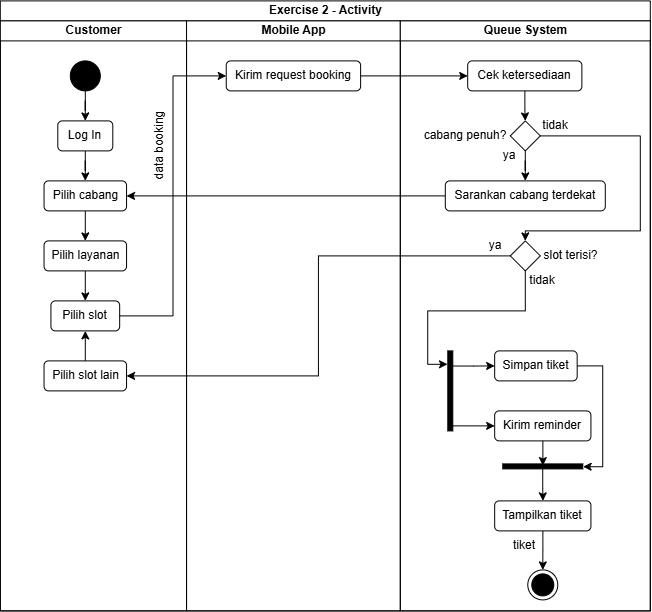

The diagram above was exported from draw.io. Its source (the exported page's mxGraphModel, read from the mxfile embedded in the PNG):
<mxGraphModel dx="1037" dy="596" grid="1" gridSize="10" guides="1" tooltips="1" connect="1" arrows="1" fold="1" page="1" pageScale="1" pageWidth="850" pageHeight="1100" math="0" shadow="0">
  <root>
    <mxCell id="0" />
    <mxCell id="1" parent="0" />
    <mxCell id="l2WT65cZXkykSU8IcLzj-15" parent="1" style="swimlane;childLayout=stackLayout;resizeParent=1;resizeParentMax=0;startSize=20;html=1;" value="Exercise 2 - Activity" vertex="1">
      <mxGeometry height="610" width="649.9999999999995" x="80.00000000000045" y="40" as="geometry" />
    </mxCell>
    <mxCell id="l2WT65cZXkykSU8IcLzj-16" parent="l2WT65cZXkykSU8IcLzj-15" style="swimlane;startSize=20;html=1;" value="Customer" vertex="1">
      <mxGeometry height="590" width="186.24999999999955" y="20" as="geometry" />
    </mxCell>
    <mxCell id="l2WT65cZXkykSU8IcLzj-21" edge="1" parent="l2WT65cZXkykSU8IcLzj-16" source="l2WT65cZXkykSU8IcLzj-19" style="edgeStyle=orthogonalEdgeStyle;rounded=0;orthogonalLoop=1;jettySize=auto;html=1;" target="l2WT65cZXkykSU8IcLzj-20">
      <mxGeometry relative="1" as="geometry" />
    </mxCell>
    <mxCell id="l2WT65cZXkykSU8IcLzj-19" parent="l2WT65cZXkykSU8IcLzj-16" style="ellipse;fillColor=strokeColor;html=1;" value="" vertex="1">
      <mxGeometry height="30" width="30" x="69.99999999999955" y="40" as="geometry" />
    </mxCell>
    <mxCell id="l2WT65cZXkykSU8IcLzj-24" edge="1" parent="l2WT65cZXkykSU8IcLzj-16" source="l2WT65cZXkykSU8IcLzj-20" style="edgeStyle=orthogonalEdgeStyle;rounded=0;orthogonalLoop=1;jettySize=auto;html=1;entryX=0.5;entryY=0;entryDx=0;entryDy=0;" target="l2WT65cZXkykSU8IcLzj-23">
      <mxGeometry relative="1" as="geometry" />
    </mxCell>
    <mxCell id="l2WT65cZXkykSU8IcLzj-20" parent="l2WT65cZXkykSU8IcLzj-16" style="rounded=1;whiteSpace=wrap;html=1;" value="Log In" vertex="1">
      <mxGeometry height="30" width="55" x="57.5" y="100" as="geometry" />
    </mxCell>
    <mxCell id="l2WT65cZXkykSU8IcLzj-32" edge="1" parent="l2WT65cZXkykSU8IcLzj-16" source="l2WT65cZXkykSU8IcLzj-23" style="edgeStyle=orthogonalEdgeStyle;rounded=0;orthogonalLoop=1;jettySize=auto;html=1;entryX=0.5;entryY=0;entryDx=0;entryDy=0;" target="l2WT65cZXkykSU8IcLzj-31">
      <mxGeometry relative="1" as="geometry" />
    </mxCell>
    <mxCell id="l2WT65cZXkykSU8IcLzj-23" parent="l2WT65cZXkykSU8IcLzj-16" style="rounded=1;whiteSpace=wrap;html=1;" value="Pilih cabang" vertex="1">
      <mxGeometry height="30" width="82.5" x="43.75" y="160" as="geometry" />
    </mxCell>
    <mxCell id="l2WT65cZXkykSU8IcLzj-34" edge="1" parent="l2WT65cZXkykSU8IcLzj-16" source="l2WT65cZXkykSU8IcLzj-31" style="edgeStyle=orthogonalEdgeStyle;rounded=0;orthogonalLoop=1;jettySize=auto;html=1;entryX=0.5;entryY=0;entryDx=0;entryDy=0;" target="l2WT65cZXkykSU8IcLzj-33">
      <mxGeometry relative="1" as="geometry" />
    </mxCell>
    <mxCell id="l2WT65cZXkykSU8IcLzj-31" parent="l2WT65cZXkykSU8IcLzj-16" style="rounded=1;whiteSpace=wrap;html=1;" value="Pilih layanan" vertex="1">
      <mxGeometry height="30" width="82.5" x="43.75" y="220" as="geometry" />
    </mxCell>
    <mxCell id="l2WT65cZXkykSU8IcLzj-33" parent="l2WT65cZXkykSU8IcLzj-16" style="rounded=1;whiteSpace=wrap;html=1;" value="Pilih slot" vertex="1">
      <mxGeometry height="30" width="68.75" x="50.62" y="280" as="geometry" />
    </mxCell>
    <mxCell id="l2WT65cZXkykSU8IcLzj-37" parent="l2WT65cZXkykSU8IcLzj-16" style="text;html=1;whiteSpace=wrap;strokeColor=none;fillColor=none;align=center;verticalAlign=middle;rounded=0;rotation=-90;" value="data booking" vertex="1">
      <mxGeometry height="30" width="90" x="114.99999999999955" y="110" as="geometry" />
    </mxCell>
    <mxCell id="l2WT65cZXkykSU8IcLzj-51" edge="1" parent="l2WT65cZXkykSU8IcLzj-16" source="l2WT65cZXkykSU8IcLzj-48" style="edgeStyle=orthogonalEdgeStyle;rounded=0;orthogonalLoop=1;jettySize=auto;html=1;entryX=0.5;entryY=1;entryDx=0;entryDy=0;" target="l2WT65cZXkykSU8IcLzj-33">
      <mxGeometry relative="1" as="geometry" />
    </mxCell>
    <mxCell id="l2WT65cZXkykSU8IcLzj-48" parent="l2WT65cZXkykSU8IcLzj-16" style="rounded=1;whiteSpace=wrap;html=1;" value="Pilih slot lain" vertex="1">
      <mxGeometry height="30" width="82.5" x="43.75" y="340" as="geometry" />
    </mxCell>
    <mxCell id="l2WT65cZXkykSU8IcLzj-17" parent="l2WT65cZXkykSU8IcLzj-15" style="swimlane;startSize=20;html=1;" value="Mobile App" vertex="1">
      <mxGeometry height="590" width="213.75" x="186.24999999999955" y="20" as="geometry" />
    </mxCell>
    <mxCell id="l2WT65cZXkykSU8IcLzj-35" parent="l2WT65cZXkykSU8IcLzj-17" style="rounded=1;whiteSpace=wrap;html=1;" value="Kirim request booking" vertex="1">
      <mxGeometry height="30" width="134.38" x="39.69" y="40" as="geometry" />
    </mxCell>
    <mxCell id="l2WT65cZXkykSU8IcLzj-36" edge="1" parent="l2WT65cZXkykSU8IcLzj-15" source="l2WT65cZXkykSU8IcLzj-33" style="edgeStyle=orthogonalEdgeStyle;rounded=0;orthogonalLoop=1;jettySize=auto;html=1;entryX=0;entryY=0.5;entryDx=0;entryDy=0;" target="l2WT65cZXkykSU8IcLzj-35">
      <mxGeometry relative="1" as="geometry" />
    </mxCell>
    <mxCell id="l2WT65cZXkykSU8IcLzj-44" edge="1" parent="l2WT65cZXkykSU8IcLzj-15" source="l2WT65cZXkykSU8IcLzj-40" style="edgeStyle=orthogonalEdgeStyle;rounded=0;orthogonalLoop=1;jettySize=auto;html=1;entryX=1;entryY=0.5;entryDx=0;entryDy=0;" target="l2WT65cZXkykSU8IcLzj-23">
      <mxGeometry relative="1" as="geometry" />
    </mxCell>
    <mxCell id="l2WT65cZXkykSU8IcLzj-49" edge="1" parent="l2WT65cZXkykSU8IcLzj-15" source="l2WT65cZXkykSU8IcLzj-45" style="edgeStyle=orthogonalEdgeStyle;rounded=0;orthogonalLoop=1;jettySize=auto;html=1;entryX=1;entryY=0.5;entryDx=0;entryDy=0;exitX=0;exitY=0.5;exitDx=0;exitDy=0;" target="l2WT65cZXkykSU8IcLzj-48">
      <mxGeometry relative="1" as="geometry" />
    </mxCell>
    <mxCell id="_2q7nL13rs9rDMtzgrq7-2" edge="1" parent="l2WT65cZXkykSU8IcLzj-15" source="l2WT65cZXkykSU8IcLzj-35" style="edgeStyle=orthogonalEdgeStyle;rounded=0;orthogonalLoop=1;jettySize=auto;html=1;" target="_2q7nL13rs9rDMtzgrq7-1">
      <mxGeometry relative="1" as="geometry" />
    </mxCell>
    <mxCell id="l2WT65cZXkykSU8IcLzj-18" parent="l2WT65cZXkykSU8IcLzj-15" style="swimlane;startSize=20;html=1;" value="Queue System" vertex="1">
      <mxGeometry height="590" width="250" x="399.99999999999955" y="20" as="geometry" />
    </mxCell>
    <mxCell id="l2WT65cZXkykSU8IcLzj-52" parent="l2WT65cZXkykSU8IcLzj-18" style="rounded=1;whiteSpace=wrap;html=1;" value="Simpan tiket" vertex="1">
      <mxGeometry height="30" width="82.5" x="94.37" y="330" as="geometry" />
    </mxCell>
    <mxCell id="l2WT65cZXkykSU8IcLzj-55" parent="l2WT65cZXkykSU8IcLzj-18" style="rounded=1;whiteSpace=wrap;html=1;" value="Kirim reminder" vertex="1">
      <mxGeometry height="30" width="96.25" x="94.37" y="390" as="geometry" />
    </mxCell>
    <mxCell id="l2WT65cZXkykSU8IcLzj-58" edge="1" parent="l2WT65cZXkykSU8IcLzj-18" source="l2WT65cZXkykSU8IcLzj-57" style="edgeStyle=orthogonalEdgeStyle;rounded=0;orthogonalLoop=1;jettySize=auto;html=1;entryX=0;entryY=0.5;entryDx=0;entryDy=0;exitX=0.93;exitY=0.189;exitDx=0;exitDy=0;exitPerimeter=0;" target="l2WT65cZXkykSU8IcLzj-52">
      <mxGeometry relative="1" as="geometry" />
    </mxCell>
    <mxCell id="l2WT65cZXkykSU8IcLzj-59" edge="1" parent="l2WT65cZXkykSU8IcLzj-18" source="l2WT65cZXkykSU8IcLzj-57" style="edgeStyle=orthogonalEdgeStyle;rounded=0;orthogonalLoop=1;jettySize=auto;html=1;entryX=0;entryY=0.5;entryDx=0;entryDy=0;exitX=0.621;exitY=0.937;exitDx=0;exitDy=0;exitPerimeter=0;" target="l2WT65cZXkykSU8IcLzj-55">
      <mxGeometry relative="1" as="geometry" />
    </mxCell>
    <mxCell id="l2WT65cZXkykSU8IcLzj-57" parent="l2WT65cZXkykSU8IcLzj-18" style="html=1;points=[];perimeter=orthogonalPerimeter;fillColor=strokeColor;" value="" vertex="1">
      <mxGeometry height="80" width="5" x="47.5" y="330" as="geometry" />
    </mxCell>
    <mxCell id="l2WT65cZXkykSU8IcLzj-67" edge="1" parent="l2WT65cZXkykSU8IcLzj-18" source="l2WT65cZXkykSU8IcLzj-60" style="edgeStyle=orthogonalEdgeStyle;rounded=0;orthogonalLoop=1;jettySize=auto;html=1;entryX=0.5;entryY=0;entryDx=0;entryDy=0;" target="l2WT65cZXkykSU8IcLzj-66">
      <mxGeometry relative="1" as="geometry" />
    </mxCell>
    <mxCell id="l2WT65cZXkykSU8IcLzj-60" parent="l2WT65cZXkykSU8IcLzj-18" style="rounded=1;whiteSpace=wrap;html=1;" value="Tampilkan tiket" vertex="1">
      <mxGeometry height="30" width="96.25" x="94.37" y="480" as="geometry" />
    </mxCell>
    <mxCell id="l2WT65cZXkykSU8IcLzj-65" edge="1" parent="l2WT65cZXkykSU8IcLzj-18" source="l2WT65cZXkykSU8IcLzj-61" style="edgeStyle=orthogonalEdgeStyle;rounded=0;orthogonalLoop=1;jettySize=auto;html=1;" target="l2WT65cZXkykSU8IcLzj-60">
      <mxGeometry relative="1" as="geometry" />
    </mxCell>
    <mxCell id="l2WT65cZXkykSU8IcLzj-61" parent="l2WT65cZXkykSU8IcLzj-18" style="html=1;points=[];perimeter=orthogonalPerimeter;fillColor=strokeColor;rotation=90;" value="" vertex="1">
      <mxGeometry height="80" width="5" x="139.99" y="405.5" as="geometry" />
    </mxCell>
    <mxCell id="l2WT65cZXkykSU8IcLzj-62" edge="1" parent="l2WT65cZXkykSU8IcLzj-18" source="l2WT65cZXkykSU8IcLzj-52" style="edgeStyle=orthogonalEdgeStyle;rounded=0;orthogonalLoop=1;jettySize=auto;html=1;entryX=0.558;entryY=-0.004;entryDx=0;entryDy=0;entryPerimeter=0;exitX=1;exitY=0.5;exitDx=0;exitDy=0;" target="l2WT65cZXkykSU8IcLzj-61">
      <mxGeometry relative="1" as="geometry">
        <mxPoint x="187.5" y="444.64" as="targetPoint" />
      </mxGeometry>
    </mxCell>
    <mxCell id="l2WT65cZXkykSU8IcLzj-64" edge="1" parent="l2WT65cZXkykSU8IcLzj-18" source="l2WT65cZXkykSU8IcLzj-55" style="edgeStyle=orthogonalEdgeStyle;rounded=0;orthogonalLoop=1;jettySize=auto;html=1;entryX=0.333;entryY=0.499;entryDx=0;entryDy=0;entryPerimeter=0;" target="l2WT65cZXkykSU8IcLzj-61">
      <mxGeometry relative="1" as="geometry" />
    </mxCell>
    <mxCell id="l2WT65cZXkykSU8IcLzj-66" parent="l2WT65cZXkykSU8IcLzj-18" style="ellipse;html=1;shape=endState;fillColor=strokeColor;" value="" vertex="1">
      <mxGeometry height="30" width="30" x="127.49000000000001" y="549" as="geometry" />
    </mxCell>
    <mxCell id="l2WT65cZXkykSU8IcLzj-68" parent="l2WT65cZXkykSU8IcLzj-18" style="text;html=1;whiteSpace=wrap;strokeColor=none;fillColor=none;align=center;verticalAlign=middle;rounded=0;rotation=0;" value="tiket" vertex="1">
      <mxGeometry height="30" width="40" x="104.5" y="510" as="geometry" />
    </mxCell>
    <mxCell id="_2q7nL13rs9rDMtzgrq7-1" parent="l2WT65cZXkykSU8IcLzj-18" style="rounded=1;whiteSpace=wrap;html=1;" value="Cek ketersediaan" vertex="1">
      <mxGeometry height="30" width="114.19" x="67.38" y="40" as="geometry" />
    </mxCell>
    <mxCell id="_2q7nL13rs9rDMtzgrq7-5" edge="1" parent="l2WT65cZXkykSU8IcLzj-18" source="l2WT65cZXkykSU8IcLzj-38" style="edgeStyle=orthogonalEdgeStyle;rounded=0;orthogonalLoop=1;jettySize=auto;html=1;entryX=0.5;entryY=0;entryDx=0;entryDy=0;exitX=1;exitY=0.5;exitDx=0;exitDy=0;" target="l2WT65cZXkykSU8IcLzj-45">
      <mxGeometry relative="1" as="geometry">
        <Array as="points">
          <mxPoint x="240" y="115" />
          <mxPoint x="240" y="210.02" />
          <mxPoint x="125.02" y="210.02" />
        </Array>
      </mxGeometry>
    </mxCell>
    <mxCell id="l2WT65cZXkykSU8IcLzj-38" parent="l2WT65cZXkykSU8IcLzj-18" style="rhombus;whiteSpace=wrap;html=1;shapeInside=1;" value="" vertex="1">
      <mxGeometry height="30" width="30" x="110" y="100" as="geometry" />
    </mxCell>
    <mxCell id="_2q7nL13rs9rDMtzgrq7-3" edge="1" parent="l2WT65cZXkykSU8IcLzj-18" source="_2q7nL13rs9rDMtzgrq7-1" style="edgeStyle=orthogonalEdgeStyle;rounded=0;orthogonalLoop=1;jettySize=auto;html=1;entryX=0.5;entryY=0;entryDx=0;entryDy=0;" target="l2WT65cZXkykSU8IcLzj-38">
      <mxGeometry relative="1" as="geometry" />
    </mxCell>
    <mxCell id="l2WT65cZXkykSU8IcLzj-47" parent="l2WT65cZXkykSU8IcLzj-18" style="text;html=1;whiteSpace=wrap;strokeColor=none;fillColor=none;align=center;verticalAlign=middle;rounded=0;" value="tidak" vertex="1">
      <mxGeometry height="30" width="30" x="140.00000000000003" y="90" as="geometry" />
    </mxCell>
    <mxCell id="l2WT65cZXkykSU8IcLzj-40" parent="l2WT65cZXkykSU8IcLzj-18" style="rounded=1;whiteSpace=wrap;html=1;" value="Sarankan cabang terdekat" vertex="1">
      <mxGeometry height="30" width="160" x="44.999999999999964" y="160" as="geometry" />
    </mxCell>
    <mxCell id="l2WT65cZXkykSU8IcLzj-42" edge="1" parent="l2WT65cZXkykSU8IcLzj-18" source="l2WT65cZXkykSU8IcLzj-38" style="edgeStyle=orthogonalEdgeStyle;rounded=0;orthogonalLoop=1;jettySize=auto;html=1;entryX=0.5;entryY=0;entryDx=0;entryDy=0;" target="l2WT65cZXkykSU8IcLzj-40">
      <mxGeometry relative="1" as="geometry" />
    </mxCell>
    <mxCell id="l2WT65cZXkykSU8IcLzj-43" parent="l2WT65cZXkykSU8IcLzj-18" style="text;html=1;whiteSpace=wrap;strokeColor=none;fillColor=none;align=center;verticalAlign=middle;rounded=0;" value="ya" vertex="1">
      <mxGeometry height="30" width="30" x="94.37" y="120" as="geometry" />
    </mxCell>
    <mxCell id="l2WT65cZXkykSU8IcLzj-45" parent="l2WT65cZXkykSU8IcLzj-18" style="rhombus;whiteSpace=wrap;html=1;shapeInside=1;" value="" vertex="1">
      <mxGeometry height="30" width="30" x="110" y="220" as="geometry" />
    </mxCell>
    <mxCell id="l2WT65cZXkykSU8IcLzj-54" parent="l2WT65cZXkykSU8IcLzj-18" style="text;html=1;whiteSpace=wrap;strokeColor=none;fillColor=none;align=center;verticalAlign=middle;rounded=0;" value="tidak" vertex="1">
      <mxGeometry height="30" width="30" x="127.49" y="245" as="geometry" />
    </mxCell>
    <mxCell id="_2q7nL13rs9rDMtzgrq7-7" edge="1" parent="l2WT65cZXkykSU8IcLzj-18" source="l2WT65cZXkykSU8IcLzj-45" style="edgeStyle=orthogonalEdgeStyle;rounded=0;orthogonalLoop=1;jettySize=auto;html=1;entryX=-0.056;entryY=0.167;entryDx=0;entryDy=0;entryPerimeter=0;exitX=0.5;exitY=1;exitDx=0;exitDy=0;" target="l2WT65cZXkykSU8IcLzj-57">
      <mxGeometry relative="1" as="geometry" />
    </mxCell>
    <mxCell id="l2WT65cZXkykSU8IcLzj-50" parent="l2WT65cZXkykSU8IcLzj-18" style="text;html=1;whiteSpace=wrap;strokeColor=none;fillColor=none;align=center;verticalAlign=middle;rounded=0;" value="ya" vertex="1">
      <mxGeometry height="30" width="30" x="80" y="210" as="geometry" />
    </mxCell>
    <mxCell id="_2q7nL13rs9rDMtzgrq7-8" parent="l2WT65cZXkykSU8IcLzj-18" style="text;html=1;whiteSpace=wrap;strokeColor=none;fillColor=none;align=center;verticalAlign=middle;rounded=0;" value="cabang penuh?" vertex="1">
      <mxGeometry height="30" width="90" x="20" y="100" as="geometry" />
    </mxCell>
    <mxCell id="_2q7nL13rs9rDMtzgrq7-9" parent="l2WT65cZXkykSU8IcLzj-18" style="text;html=1;whiteSpace=wrap;strokeColor=none;fillColor=none;align=center;verticalAlign=middle;rounded=0;" value="slot terisi?" vertex="1">
      <mxGeometry height="30" width="60.5" x="140" y="220" as="geometry" />
    </mxCell>
  </root>
</mxGraphModel>